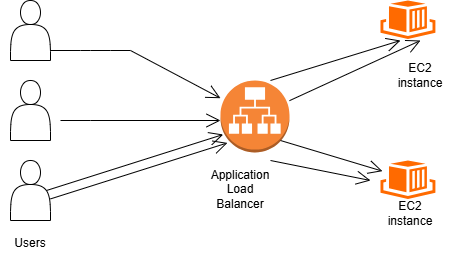

The diagram above was exported from draw.io. Its source (the exported page's mxGraphModel, read from the mxfile embedded in the PNG):
<mxGraphModel dx="786" dy="451" grid="1" gridSize="10" guides="1" tooltips="1" connect="1" arrows="1" fold="1" page="1" pageScale="1" pageWidth="850" pageHeight="1100" math="0" shadow="0">
  <root>
    <mxCell id="0" />
    <mxCell id="1" parent="0" />
    <mxCell id="j_3iYLilGIDhPwO3gxI_-1" parent="1" style="shape=actor;whiteSpace=wrap;html=1;" value="" vertex="1">
      <mxGeometry height="60" width="40" x="70" y="120" as="geometry" />
    </mxCell>
    <mxCell id="j_3iYLilGIDhPwO3gxI_-2" parent="1" style="outlineConnect=0;dashed=0;verticalLabelPosition=bottom;verticalAlign=top;align=center;html=1;shape=mxgraph.aws3.application_load_balancer;fillColor=#F58536;gradientColor=none;" value="" vertex="1">
      <mxGeometry height="72" width="69" x="280" y="200" as="geometry" />
    </mxCell>
    <mxCell id="j_3iYLilGIDhPwO3gxI_-4" parent="1" style="shape=actor;whiteSpace=wrap;html=1;" value="" vertex="1">
      <mxGeometry height="60" width="40" x="70" y="200" as="geometry" />
    </mxCell>
    <mxCell id="j_3iYLilGIDhPwO3gxI_-5" parent="1" style="shape=actor;whiteSpace=wrap;html=1;" value="" vertex="1">
      <mxGeometry height="60" width="40" x="70" y="280" as="geometry" />
    </mxCell>
    <mxCell id="j_3iYLilGIDhPwO3gxI_-6" parent="1" style="points=[];aspect=fixed;html=1;align=center;shadow=0;dashed=0;fillColor=#FF6A00;strokeColor=none;shape=mxgraph.alibaba_cloud.eci_elastic_container_instance;" value="" vertex="1">
      <mxGeometry height="38.4" width="54.900000000000006" x="440" y="120" as="geometry" />
    </mxCell>
    <mxCell id="j_3iYLilGIDhPwO3gxI_-7" parent="1" style="points=[];aspect=fixed;html=1;align=center;shadow=0;dashed=0;fillColor=#FF6A00;strokeColor=none;shape=mxgraph.alibaba_cloud.eci_elastic_container_instance;" value="" vertex="1">
      <mxGeometry height="38.4" width="54.900000000000006" x="440" y="280" as="geometry" />
    </mxCell>
    <mxCell id="j_3iYLilGIDhPwO3gxI_-8" edge="1" parent="1" style="endArrow=open;endFill=1;endSize=12;html=1;rounded=0;" value="">
      <mxGeometry relative="1" width="160" as="geometry">
        <Array as="points">
          <mxPoint x="150" y="240" />
        </Array>
        <mxPoint x="120" y="240" as="sourcePoint" />
        <mxPoint x="280" y="240" as="targetPoint" />
      </mxGeometry>
    </mxCell>
    <mxCell id="j_3iYLilGIDhPwO3gxI_-9" edge="1" parent="1" source="j_3iYLilGIDhPwO3gxI_-5" style="endArrow=open;endFill=1;endSize=12;html=1;rounded=0;exitX=0.9;exitY=0.5;exitDx=0;exitDy=0;exitPerimeter=0;entryX=0.039;entryY=0.75;entryDx=0;entryDy=0;entryPerimeter=0;" target="j_3iYLilGIDhPwO3gxI_-2" value="">
      <mxGeometry relative="1" width="160" as="geometry">
        <Array as="points" />
        <mxPoint x="130" y="250" as="sourcePoint" />
        <mxPoint x="290" y="250" as="targetPoint" />
      </mxGeometry>
    </mxCell>
    <mxCell id="j_3iYLilGIDhPwO3gxI_-10" edge="1" parent="1" style="endArrow=open;endFill=1;endSize=12;html=1;rounded=0;" target="j_3iYLilGIDhPwO3gxI_-2" value="">
      <mxGeometry relative="1" width="160" as="geometry">
        <Array as="points">
          <mxPoint x="140" y="170" />
          <mxPoint x="150" y="170" />
          <mxPoint x="170" y="170" />
          <mxPoint x="190" y="170" />
        </Array>
        <mxPoint x="110" y="170" as="sourcePoint" />
        <mxPoint x="270" y="170" as="targetPoint" />
      </mxGeometry>
    </mxCell>
    <mxCell id="j_3iYLilGIDhPwO3gxI_-11" edge="1" parent="1" style="endArrow=open;endFill=1;endSize=12;html=1;rounded=0;exitX=0.9;exitY=0.5;exitDx=0;exitDy=0;exitPerimeter=0;entryX=0.039;entryY=0.75;entryDx=0;entryDy=0;entryPerimeter=0;" value="">
      <mxGeometry relative="1" width="160" as="geometry">
        <Array as="points" />
        <mxPoint x="110" y="318.4" as="sourcePoint" />
        <mxPoint x="287" y="262.4" as="targetPoint" />
      </mxGeometry>
    </mxCell>
    <mxCell id="j_3iYLilGIDhPwO3gxI_-12" edge="1" parent="1" style="endArrow=open;endFill=1;endSize=12;html=1;rounded=0;exitX=0.9;exitY=0.5;exitDx=0;exitDy=0;exitPerimeter=0;" value="">
      <mxGeometry relative="1" width="160" as="geometry">
        <Array as="points" />
        <mxPoint x="330" y="199.99999999999997" as="sourcePoint" />
        <mxPoint x="460" y="160" as="targetPoint" />
      </mxGeometry>
    </mxCell>
    <mxCell id="j_3iYLilGIDhPwO3gxI_-13" edge="1" parent="1" style="endArrow=open;endFill=1;endSize=12;html=1;rounded=0;exitX=0.9;exitY=0.5;exitDx=0;exitDy=0;exitPerimeter=0;entryX=0.036;entryY=0.278;entryDx=0;entryDy=0;entryPerimeter=0;" target="j_3iYLilGIDhPwO3gxI_-7" value="">
      <mxGeometry relative="1" width="160" as="geometry">
        <Array as="points" />
        <mxPoint x="340" y="260" as="sourcePoint" />
        <mxPoint x="470" y="220" as="targetPoint" />
      </mxGeometry>
    </mxCell>
    <mxCell id="j_3iYLilGIDhPwO3gxI_-14" edge="1" parent="1" source="j_3iYLilGIDhPwO3gxI_-2" style="endArrow=open;endFill=1;endSize=12;html=1;rounded=0;" value="">
      <mxGeometry relative="1" width="160" as="geometry">
        <Array as="points" />
        <mxPoint x="340" y="209.99999999999997" as="sourcePoint" />
        <mxPoint x="480" y="160" as="targetPoint" />
      </mxGeometry>
    </mxCell>
    <mxCell id="j_3iYLilGIDhPwO3gxI_-15" edge="1" parent="1" style="endArrow=open;endFill=1;endSize=12;html=1;rounded=0;" value="">
      <mxGeometry relative="1" width="160" as="geometry">
        <Array as="points" />
        <mxPoint x="330" y="280" as="sourcePoint" />
        <mxPoint x="430" y="300" as="targetPoint" />
      </mxGeometry>
    </mxCell>
    <mxCell id="j_3iYLilGIDhPwO3gxI_-16" parent="1" style="text;html=1;whiteSpace=wrap;strokeColor=none;fillColor=none;align=center;verticalAlign=middle;rounded=0;" value="Application Load Balancer" vertex="1">
      <mxGeometry height="41.6" width="60" x="270" y="288.4" as="geometry" />
    </mxCell>
    <mxCell id="j_3iYLilGIDhPwO3gxI_-17" parent="1" style="text;html=1;whiteSpace=wrap;strokeColor=none;fillColor=none;align=center;verticalAlign=middle;rounded=0;" value="EC2 instance" vertex="1">
      <mxGeometry height="30" width="60" x="440" y="318.4" as="geometry" />
    </mxCell>
    <mxCell id="j_3iYLilGIDhPwO3gxI_-18" parent="1" style="text;html=1;whiteSpace=wrap;strokeColor=none;fillColor=none;align=center;verticalAlign=middle;rounded=0;" value="EC2 instance" vertex="1">
      <mxGeometry height="30" width="60" x="450" y="180" as="geometry" />
    </mxCell>
    <mxCell id="j_3iYLilGIDhPwO3gxI_-19" parent="1" style="text;html=1;whiteSpace=wrap;strokeColor=none;fillColor=none;align=center;verticalAlign=middle;rounded=0;" value="Users" vertex="1">
      <mxGeometry height="30" width="60" x="60" y="348.4" as="geometry" />
    </mxCell>
  </root>
</mxGraphModel>